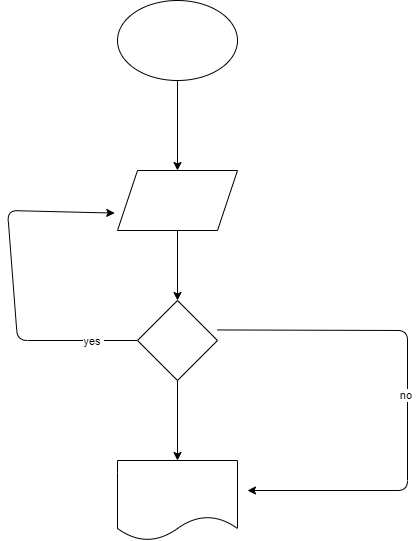

The diagram above was exported from draw.io. Its source (the exported page's mxGraphModel, read from the mxfile embedded in the PNG):
<mxGraphModel dx="478" dy="267" grid="1" gridSize="10" guides="1" tooltips="1" connect="1" arrows="1" fold="1" page="1" pageScale="1" pageWidth="827" pageHeight="1169" math="0" shadow="0">
  <root>
    <mxCell id="0" />
    <mxCell id="1" parent="0" />
    <mxCell id="4" value="" style="edgeStyle=none;html=1;" edge="1" parent="1" source="2">
      <mxGeometry relative="1" as="geometry">
        <mxPoint x="210" y="200" as="targetPoint" />
      </mxGeometry>
    </mxCell>
    <mxCell id="2" value="" style="ellipse;whiteSpace=wrap;html=1;" vertex="1" parent="1">
      <mxGeometry x="150" y="30" width="120" height="80" as="geometry" />
    </mxCell>
    <mxCell id="7" value="" style="edgeStyle=none;html=1;" edge="1" parent="1" source="5" target="6">
      <mxGeometry relative="1" as="geometry" />
    </mxCell>
    <mxCell id="5" value="" style="shape=parallelogram;perimeter=parallelogramPerimeter;whiteSpace=wrap;html=1;fixedSize=1;" vertex="1" parent="1">
      <mxGeometry x="150" y="200" width="120" height="60" as="geometry" />
    </mxCell>
    <mxCell id="9" value="" style="edgeStyle=none;html=1;" edge="1" parent="1" source="6" target="8">
      <mxGeometry relative="1" as="geometry" />
    </mxCell>
    <mxCell id="10" style="edgeStyle=none;html=1;exitX=0;exitY=0.5;exitDx=0;exitDy=0;entryX=-0.023;entryY=0.71;entryDx=0;entryDy=0;entryPerimeter=0;" edge="1" parent="1" source="6" target="5">
      <mxGeometry relative="1" as="geometry">
        <mxPoint x="50" y="240" as="targetPoint" />
        <Array as="points">
          <mxPoint x="50" y="370" />
          <mxPoint x="40" y="240" />
        </Array>
      </mxGeometry>
    </mxCell>
    <mxCell id="11" value="yes&amp;nbsp;" style="edgeLabel;html=1;align=center;verticalAlign=middle;resizable=0;points=[];" vertex="1" connectable="0" parent="10">
      <mxGeometry x="-0.7472" relative="1" as="geometry">
        <mxPoint as="offset" />
      </mxGeometry>
    </mxCell>
    <mxCell id="13" value="no&amp;nbsp;" style="edgeStyle=none;html=1;exitX=1;exitY=0.368;exitDx=0;exitDy=0;exitPerimeter=0;" edge="1" parent="1" source="6">
      <mxGeometry relative="1" as="geometry">
        <mxPoint x="440" y="370" as="sourcePoint" />
        <mxPoint x="280" y="520" as="targetPoint" />
        <Array as="points">
          <mxPoint x="440" y="360" />
          <mxPoint x="440" y="520" />
        </Array>
      </mxGeometry>
    </mxCell>
    <mxCell id="6" value="" style="rhombus;whiteSpace=wrap;html=1;" vertex="1" parent="1">
      <mxGeometry x="170" y="330" width="80" height="80" as="geometry" />
    </mxCell>
    <mxCell id="8" value="" style="shape=document;whiteSpace=wrap;html=1;boundedLbl=1;" vertex="1" parent="1">
      <mxGeometry x="150" y="490" width="120" height="80" as="geometry" />
    </mxCell>
  </root>
</mxGraphModel>